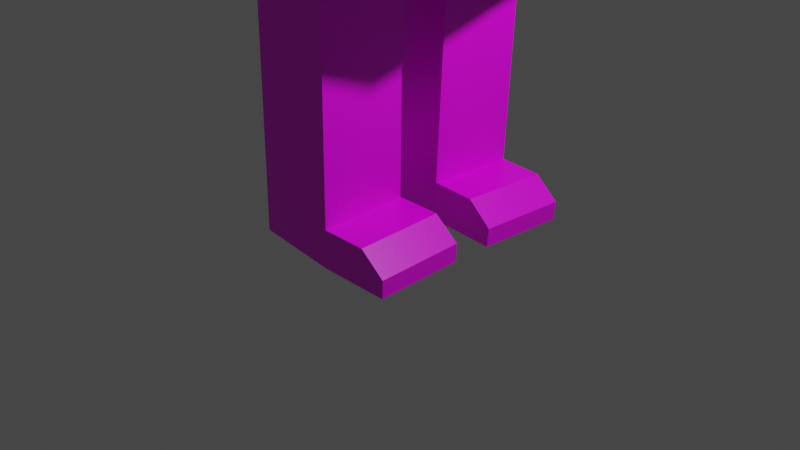 # Source: Ludzik6-textured-1.blend  (saved by Blender 2.92.15; exported with 4.5.12 LTS)
import bpy
from mathutils import Matrix  # noqa: F401  (used for matrix-valued properties, if any)

bpy.ops.wm.read_factory_settings(use_empty=True)
scene = bpy.context.scene
scene.name = 'Scene'

# ---- collections
col_collection = bpy.data.collections.new('Collection'); scene.collection.children.link(col_collection)

# ---- images (referenced by path relative to the original .blend; pixels are not part of the script)
import os
ASSET_DIR = os.environ.get("B2B_ASSET_DIR", "")  # directory of the original .blend (textures are referenced by path, not embedded)
HERE = os.path.dirname(os.path.abspath(__file__))  # packed textures are extracted next to this script under _unpacked/

def load_image(name, relpath, width, height, colorspace="sRGB"):
    """Load a texture the original file referenced (path relative to the .blend, or extracted next to this script)."""
    p = next((c for c in (os.path.join(HERE, relpath), os.path.join(ASSET_DIR, relpath)) if relpath and os.path.exists(c)), "")
    if p:
        img = bpy.data.images.load(p, check_existing=True)
        img.name = name
    else:  # same state as the original file: an image datablock whose file is absent (Cycles renders it pink)
        img = bpy.data.images.new(name, width, height)
        img.source = "FILE"
        img.filepath = "//" + (relpath or name)
    img.colorspace_settings.name = colorspace
    return img
img_pallet_png = load_image('pallet.png', 'pallet.png', 1024, 1024, 'sRGB')

# ---- materials (node trees are filled in below, after node groups)
mat_material = bpy.data.materials.new('Material')
mat_material.alpha_threshold = 0.0
mat_material.use_transparent_shadow = False
mat_material.line_color = (0.0, 0.0, 0.0, 1.0)

# ---- material node trees
mat_material.use_nodes = True; mat_material.node_tree.nodes.clear()
_N = mat_material.node_tree.nodes; _L = mat_material.node_tree.links
n0 = _N.new('ShaderNodeOutputMaterial'); n0.name = 'Material Output'; n0.location = (300, 300)
n1 = _N.new('ShaderNodeBsdfPrincipled'); n1.name = 'Principled BSDF'; n1.location = (10, 300)
n1.distribution = 'GGX'
n1.subsurface_method = 'BURLEY'
n1.inputs[2].default_value = 0.4
n1.inputs[3].default_value = 1.45
n1.inputs[27].default_value = (0.0, 0.0, 0.0, 1.0)
n1.inputs[28].default_value = 1.0
n2 = _N.new('ShaderNodeTexImage'); n2.name = 'Image Texture'; n2.location = (-306, 218)
n2.image = img_pallet_png
n2.interpolation = 'Closest'
_L.new(n1.outputs[0], n0.inputs[0])
_L.new(n2.outputs[0], n1.inputs[0])
n0.is_active_output = True

# ---- world
world_world = bpy.data.worlds.new('World'); scene.world = world_world
world_world.use_nodes = True; world_world.node_tree.nodes.clear()
_N = world_world.node_tree.nodes; _L = world_world.node_tree.links
n0 = _N.new('ShaderNodeOutputWorld'); n0.name = 'World Output'; n0.location = (300, 300)
n1 = _N.new('ShaderNodeBackground'); n1.name = 'Background'; n1.location = (10, 300)
n1.inputs[0].default_value = (0.05088, 0.05088, 0.05088, 1.0)
_L.new(n1.outputs[0], n0.inputs[0])
n0.is_active_output = True
world_world.color = (0.05088, 0.05088, 0.05088)
world_world.use_sun_shadow = False
world_world.sun_shadow_jitter_overblur = 0.0

# ---- cameras
cam_camera = bpy.data.cameras.new('Camera')
cam_camera.clip_end = 100.0
cam_camera.ortho_scale = 7.314

# ---- lights
light_light = bpy.data.lights.new('Light', 'POINT')
light_light.transmission_factor = 0.0
light_light.energy = 1000.0
light_light.shadow_soft_size = 0.1
light_light.shadow_maximum_resolution = 0.006
light_light.use_absolute_resolution = True

# ---- meshes
me_cube = bpy.data.meshes.new('Cube')
me_cube.from_pydata([(1.0, 1.106, 1.0), (0.8403, 1.106, -1.0), (1.127, 0.0, 1.0), (1.196, 0.0, -1.0), (-1.0, 1.106, 1.0), (-0.9228, 1.0, -1.0), (-1.0, 0.0, 1.0), (-1.099, 0.0, -1.0), (-0.7363, 0.1235, -1.405), (-0.743, 0.0, -1.405), (0.6608, 0.2298, -1.405), (0.9032, 0.0, -1.333), (0.4256, 1.27, -1.579), (-0.4874, 1.236, -1.517), (0.3962, 0.3056, -1.563), (-0.5168, 0.2711, -1.501), (0.3666, 1.24, -3.499), (-0.5464, 1.205, -3.437), (0.3372, 0.2752, -3.483), (-0.5758, 0.2407, -3.421), (0.3599, 1.237, -3.717), (-0.5531, 1.202, -3.655), (0.3305, 0.2718, -3.701), (-0.5825, 0.2372, -3.639), (0.3538, 1.233, -3.915), (-0.5592, 1.199, -3.853), (0.3244, 0.2686, -3.899), (-0.5886, 0.2341, -3.837), (0.3062, 1.209, -5.462), (-0.6067, 1.174, -5.4), (0.2768, 0.2441, -5.446), (-0.6361, 0.2095, -5.384), (0.2936, 1.202, -5.873), (-0.6194, 1.168, -5.811), (0.2642, 0.2376, -5.857), (-0.6488, 0.203, -5.795), (0.7543, 0.2293, -5.46), (0.7837, 1.194, -5.477), (0.7417, 0.2228, -5.871), (0.7711, 1.188, -5.887), (1.019, 0.2211, -5.682), (1.049, 1.186, -5.698), (1.007, 0.2146, -5.879), (1.036, 1.179, -5.895), (1.0, 0.0, 1.921), (-1.0, 0.0, 1.921), (1.0, 1.106, 1.921), (-1.0, 1.106, 1.921), (-0.3643, 1.457, 1.183), (0.3643, 1.457, 1.183), (-0.3643, 1.457, 1.738), (0.3643, 1.457, 1.738), (-0.3643, 3.359, 1.183), (0.3643, 3.359, 1.183), (-0.3643, 3.359, 1.738), (0.3643, 3.359, 1.738), (-0.3643, 3.475, 1.183), (0.3643, 3.475, 1.183), (-0.3643, 3.475, 1.738), (0.3643, 3.475, 1.738), (-0.3643, 3.634, 1.183), (0.3643, 3.634, 1.183), (-0.3643, 3.634, 1.738), (0.3643, 3.634, 1.738), (-0.3643, 5.211, 1.183), (0.3643, 5.211, 1.183), (-0.3643, 5.211, 1.738), (0.3643, 5.211, 1.738), (-0.5081, 5.339, 1.074), (0.5081, 5.339, 1.074), (-0.5081, 5.339, 1.847), (0.5081, 5.339, 1.847), (-0.5081, 6.494, 1.074), (0.5081, 6.494, 1.074), (-0.5081, 6.494, 1.847), (0.5081, 6.494, 1.847), (-0.3286, 6.594, 1.21), (0.3286, 6.594, 1.21), (-0.3286, 6.594, 1.711), (0.3286, 6.594, 1.711), (0.4607, 0.0, 2.182), (-0.4607, 0.0, 2.182), (0.4607, 0.808, 2.182), (-0.4607, 0.808, 2.182), (0.4607, 0.0, 2.493), (-0.4607, 0.0, 2.493), (0.4607, 0.808, 2.493), (-0.4607, 0.808, 2.493), (2.155, 0.0, 3.114), (-2.155, 0.0, 3.114), (2.155, 2.611, 3.114), (-2.155, 2.611, 3.114), (2.676, 0.0, 7.607), (-2.676, 0.0, 7.607), (2.676, 2.874, 7.607), (-2.676, 2.874, 7.607), (1.72, 0.0, 8.169), (-1.72, 0.0, 8.169), (1.72, 2.391, 8.169), (-1.72, 2.391, 8.169), (-3.009, 0.0, 4.088), (-3.009, 3.042, 4.088), (3.009, 0.0, 4.088), (3.009, 3.042, 4.088), (-3.009, 0.0, 6.762), (3.009, 0.0, 6.762), (-3.009, 3.042, 6.762), (3.009, 3.042, 6.762), (-0.3899, 3.042, 4.814), (0.3899, 3.042, 4.814), (-0.3899, 3.042, 6.036), (0.3899, 3.042, 6.036), (-0.3899, 4.248, 5.98), (-0.3899, 3.739, 4.87), (0.3899, 4.248, 5.98), (0.3899, 3.739, 4.87), (3.009, 0.819, 5.333), (3.009, 2.223, 5.333), (3.009, 0.819, 6.16), (3.009, 2.223, 6.16), (3.273, 2.223, 6.16), (3.273, 2.223, 5.333), (3.273, 0.819, 5.333), (3.273, 0.819, 6.16), (0.7789, 1.183, -0.6269), (-0.9575, 0.0, -0.6269), (1.052, 0.0, -0.6269), (-0.8345, 1.147, -0.6269), (-1.518, 0.0, -2.571), (1.235, 1.737, -2.571), (1.658, 0.0, -2.571), (-1.33, 1.571, -2.571), (-1.656, 0.0, -2.555), (1.354, 1.8, -2.555), (1.808, 0.0, -2.555), (-1.458, 1.624, -2.555), (3.009, 1.408, 5.333), (3.009, 1.408, 6.16), (3.273, 1.408, 5.333), (3.273, 1.408, 6.16)], [], [(4, 6, 45, 47), (132, 6, 4, 135), (7, 5, 8, 9), (133, 0, 2, 134), (135, 4, 0, 133), (8, 10, 11, 9), (1, 3, 11, 10), (10, 8, 15, 14), (3, 7, 9, 11), (15, 13, 17, 19), (8, 5, 13, 15), (5, 1, 12, 13), (1, 10, 14, 12), (16, 18, 22, 20), (13, 12, 16, 17), (12, 14, 18, 16), (14, 15, 19, 18), (22, 23, 27, 26), (18, 19, 23, 22), (19, 17, 21, 23), (17, 16, 20, 21), (27, 25, 29, 31), (23, 21, 25, 27), (21, 20, 24, 25), (20, 22, 26, 24), (28, 30, 36, 37), (25, 24, 28, 29), (24, 26, 30, 28), (26, 27, 31, 30), (33, 32, 34, 35), (30, 31, 35, 34), (31, 29, 33, 35), (29, 28, 32, 33), (36, 38, 42, 40), (30, 34, 38, 36), (32, 28, 37, 39), (34, 32, 39, 38), (41, 40, 42, 43), (37, 36, 40, 41), (39, 37, 41, 43), (38, 39, 43, 42), (47, 45, 81, 83), (2, 0, 46, 44), (46, 0, 49, 51), (6, 2, 44, 45), (49, 48, 52, 53), (4, 47, 50, 48), (0, 4, 48, 49), (47, 46, 51, 50), (55, 53, 57, 59), (51, 49, 53, 55), (50, 51, 55, 54), (48, 50, 54, 52), (56, 58, 62, 60), (54, 55, 59, 58), (52, 54, 58, 56), (53, 52, 56, 57), (63, 61, 65, 67), (57, 56, 60, 61), (59, 57, 61, 63), (58, 59, 63, 62), (66, 67, 71, 70), (62, 63, 67, 66), (60, 62, 66, 64), (61, 60, 64, 65), (68, 70, 74, 72), (64, 66, 70, 68), (65, 64, 68, 69), (67, 65, 69, 71), (75, 73, 77, 79), (69, 68, 72, 73), (71, 69, 73, 75), (70, 71, 75, 74), (77, 76, 78, 79), (74, 75, 79, 78), (72, 74, 78, 76), (73, 72, 76, 77), (83, 81, 85, 87), (45, 44, 80, 81), (46, 47, 83, 82), (44, 46, 82, 80), (86, 87, 91, 90), (81, 80, 84, 85), (82, 83, 87, 86), (80, 82, 86, 84), (106, 104, 93, 95), (84, 86, 90, 88), (87, 85, 89, 91), (85, 84, 88, 89), (93, 92, 96, 97), (104, 105, 92, 93), (107, 106, 95, 94), (105, 107, 94, 92), (98, 99, 97, 96), (94, 95, 99, 98), (92, 94, 98, 96), (95, 93, 97, 99), (88, 90, 103, 102), (90, 91, 101, 103), (89, 88, 102, 100), (91, 89, 100, 101), (102, 103, 107, 105), (103, 101, 106, 107), (100, 102, 105, 104), (101, 100, 104, 106), (109, 111, 110, 108), (115, 113, 112, 114), (111, 109, 115, 114), (109, 108, 113, 115), (108, 110, 112, 113), (110, 111, 114, 112), (136, 137, 119, 117), (138, 121, 120, 139), (117, 119, 120, 121), (137, 118, 123, 139), (136, 117, 121, 138), (118, 116, 122, 123), (5, 127, 124, 1), (1, 124, 126, 3), (7, 125, 127, 5), (3, 126, 125, 7), (127, 131, 129, 124), (124, 129, 130, 126), (125, 128, 131, 127), (131, 135, 133, 129), (129, 133, 134, 130), (128, 132, 135, 131), (116, 136, 138, 122), (119, 137, 139, 120), (122, 138, 139, 123), (116, 118, 137, 136)])
_uv = me_cube.uv_layers.new(name='UVMap')
_uv.uv.foreach_set('vector', [0.7411, 0.5, 0.7411, 0.5, 0.7411, 0.5, 0.7411, 0.5, 0.7411, 0.5, 0.7411, 0.5, 0.7411, 0.5, 0.7411, 0.5, 0.3982, 0.5, 0.3982, 0.5, 0.3982, 0.5, 0.3982, 0.5, 0.7411, 0.5, 0.7411, 0.5, 0.7411, 0.5, 0.7411, 0.5, 0.7411, 0.5, 0.7411, 0.5, 0.7411, 0.5, 0.7411, 0.5, 0.3982, 0.5, 0.3982, 0.5, 0.3982, 0.5, 0.3982, 0.5, 0.3982, 0.5, 0.3982, 0.5, 0.3982, 0.5, 0.3982, 0.5, 0.3982, 0.5, 0.3982, 0.5, 0.3982, 0.5, 0.3982, 0.5, 0.6704, 0.5, 0.6704, 0.5, 0.6704, 0.5, 0.6704, 0.5, 0.3919, 0.5, 0.3919, 0.5, 0.3919, 0.5, 0.3919, 0.5, 0.3982, 0.5, 0.3982, 0.5, 0.3982, 0.5, 0.3982, 0.5, 0.6704, 0.5, 0.6704, 0.5, 0.6704, 0.5, 0.6704, 0.5, 0.3982, 0.5, 0.3982, 0.5, 0.3982, 0.5, 0.3982, 0.5, 0.3919, 0.5, 0.3919, 0.5, 0.3919, 0.5, 0.3919, 0.5, 0.3919, 0.5, 0.3919, 0.5, 0.3919, 0.5, 0.3919, 0.5, 0.3919, 0.5, 0.3919, 0.5, 0.3919, 0.5, 0.3919, 0.5, 0.3919, 0.5, 0.3919, 0.5, 0.3919, 0.5, 0.3919, 0.5, 0.3919, 0.5, 0.3919, 0.5, 0.3919, 0.5, 0.3919, 0.5, 0.3919, 0.5, 0.3919, 0.5, 0.3919, 0.5, 0.3919, 0.5, 0.3919, 0.5, 0.3919, 0.5, 0.3919, 0.5, 0.3919, 0.5, 0.3919, 0.5, 0.3919, 0.5, 0.3919, 0.5, 0.3919, 0.5, 0.3919, 0.5, 0.3919, 0.5, 0.3919, 0.5, 0.3919, 0.5, 0.3919, 0.5, 0.3919, 0.5, 0.3919, 0.5, 0.3919, 0.5, 0.3919, 0.5, 0.3919, 0.5, 0.3919, 0.5, 0.3919, 0.5, 0.3919, 0.5, 0.3919, 0.5, 0.3919, 0.5, 0.3919, 0.5, 0.2298, 0.5, 0.2298, 0.5, 0.2298, 0.5, 0.2298, 0.5, 0.3919, 0.5, 0.3919, 0.5, 0.3919, 0.5, 0.3919, 0.5, 0.3919, 0.5, 0.3919, 0.5, 0.3919, 0.5, 0.3919, 0.5, 0.3919, 0.5, 0.3919, 0.5, 0.3919, 0.5, 0.3919, 0.5, 0.2298, 0.5, 0.2298, 0.5, 0.2298, 0.5, 0.2298, 0.5, 0.2298, 0.5, 0.2298, 0.5, 0.2298, 0.5, 0.2298, 0.5, 0.2298, 0.5, 0.2298, 0.5, 0.2298, 0.5, 0.2298, 0.5, 0.2298, 0.5, 0.2298, 0.5, 0.2298, 0.5, 0.2298, 0.5, 0.2298, 0.5, 0.2298, 0.5, 0.2298, 0.5, 0.2298, 0.5, 0.2298, 0.5, 0.2298, 0.5, 0.2298, 0.5, 0.2298, 0.5, 0.2298, 0.5, 0.2298, 0.5, 0.2298, 0.5, 0.2298, 0.5, 0.2298, 0.5, 0.2298, 0.5, 0.2298, 0.5, 0.2298, 0.5, 0.2298, 0.5, 0.2298, 0.5, 0.2298, 0.5, 0.2298, 0.5, 0.2298, 0.5, 0.2298, 0.5, 0.2298, 0.5, 0.2298, 0.5, 0.2298, 0.5, 0.2298, 0.5, 0.2298, 0.5, 0.2298, 0.5, 0.2298, 0.5, 0.2298, 0.5, 0.2298, 0.5, 0.2298, 0.5, 0.7411, 0.5, 0.7411, 0.5, 0.7411, 0.5, 0.7411, 0.5, 0.7411, 0.5, 0.7411, 0.5, 0.7411, 0.5, 0.7411, 0.5, 0.7411, 0.5, 0.7411, 0.5, 0.7411, 0.5, 0.7411, 0.5, 0.6704, 0.5, 0.6704, 0.5, 0.6704, 0.5, 0.6704, 0.5, 0.7411, 0.5, 0.7411, 0.5, 0.7411, 0.5, 0.7411, 0.5, 0.7411, 0.5, 0.7411, 0.5, 0.7411, 0.5, 0.7411, 0.5, 0.7411, 0.5, 0.7411, 0.5, 0.7411, 0.5, 0.7411, 0.5, 0.7411, 0.5, 0.7411, 0.5, 0.7411, 0.5, 0.7411, 0.5, 0.7411, 0.5, 0.7411, 0.5, 0.7411, 0.5, 0.7411, 0.5, 0.7411, 0.5, 0.7411, 0.5, 0.7411, 0.5, 0.7411, 0.5, 0.7411, 0.5, 0.7411, 0.5, 0.7411, 0.5, 0.7411, 0.5, 0.7411, 0.5, 0.7411, 0.5, 0.7411, 0.5, 0.7411, 0.5, 0.6704, 0.5, 0.6704, 0.5, 0.6704, 0.5, 0.6704, 0.5, 0.7411, 0.5, 0.7411, 0.5, 0.7411, 0.5, 0.7411, 0.5, 0.7411, 0.5, 0.7411, 0.5, 0.7411, 0.5, 0.7411, 0.5, 0.7411, 0.5, 0.7411, 0.5, 0.7411, 0.5, 0.7411, 0.5, 0.6704, 0.5, 0.6704, 0.5, 0.6704, 0.5, 0.6704, 0.5, 0.6704, 0.5, 0.6704, 0.5, 0.6704, 0.5, 0.6704, 0.5, 0.6704, 0.5, 0.6704, 0.5, 0.6704, 0.5, 0.6704, 0.5, 0.6704, 0.5, 0.6704, 0.5, 0.6704, 0.5, 0.6704, 0.5, 0.6704, 0.5, 0.6704, 0.5, 0.6704, 0.5, 0.6704, 0.5, 0.6704, 0.5, 0.6704, 0.5, 0.6704, 0.5, 0.6704, 0.5, 0.6704, 0.5, 0.6704, 0.5, 0.6704, 0.5, 0.6704, 0.5, 0.6704, 0.5, 0.6704, 0.5, 0.6704, 0.5, 0.6704, 0.5, 0.6704, 0.5, 0.6704, 0.5, 0.6704, 0.5, 0.6704, 0.5, 0.6704, 0.5, 0.6704, 0.5, 0.6704, 0.5, 0.6704, 0.5, 0.6704, 0.5, 0.6704, 0.5, 0.6704, 0.5, 0.6704, 0.5, 0.6704, 0.5, 0.6704, 0.5, 0.6704, 0.5, 0.6704, 0.5, 0.6704, 0.5, 0.6704, 0.5, 0.6704, 0.5, 0.6704, 0.5, 0.6704, 0.5, 0.6704, 0.5, 0.6704, 0.5, 0.6704, 0.5, 0.6704, 0.5, 0.6704, 0.5, 0.6704, 0.5, 0.6704, 0.5, 0.6704, 0.5, 0.6704, 0.5, 0.6704, 0.5, 0.6704, 0.5, 0.6704, 0.5, 0.6704, 0.5, 0.6704, 0.5, 0.6704, 0.5, 0.6704, 0.5, 0.6704, 0.5, 0.6704, 0.5, 0.6704, 0.5, 0.6704, 0.5, 0.6704, 0.5, 0.6704, 0.5, 0.6704, 0.5, 0.6704, 0.5, 0.6704, 0.5, 0.6704, 0.5, 0.6704, 0.5, 0.6704, 0.5, 0.6704, 0.5, 0.6704, 0.5, 0.6704, 0.5, 0.6704, 0.5, 0.6704, 0.5, 0.6704, 0.5, 0.6704, 0.5, 0.7411, 0.5, 0.7411, 0.5, 0.7411, 0.5, 0.7411, 0.5, 0.7411, 0.5, 0.7411, 0.5, 0.7411, 0.5, 0.7411, 0.5, 0.6704, 0.5, 0.6704, 0.5, 0.6704, 0.5, 0.6704, 0.5, 0.6704, 0.5, 0.6704, 0.5, 0.6704, 0.5, 0.6704, 0.5, 0.6704, 0.5, 0.6704, 0.5, 0.6704, 0.5, 0.6704, 0.5, 0.6683, 0.5, 0.6683, 0.5, 0.6683, 0.5, 0.6683, 0.5, 0.6704, 0.5, 0.6704, 0.5, 0.6704, 0.5, 0.6704, 0.5, 0.6704, 0.5, 0.6704, 0.5, 0.6704, 0.5, 0.6704, 0.5, 0.6704, 0.5, 0.6704, 0.5, 0.6704, 0.5, 0.6704, 0.5, 0.6704, 0.5, 0.6704, 0.5, 0.6704, 0.5, 0.6704, 0.5, 0.6704, 0.5, 0.6704, 0.5, 0.6704, 0.5, 0.6704, 0.5, 0.6704, 0.5, 0.6704, 0.5, 0.6704, 0.5, 0.6704, 0.5, 0.6704, 0.5, 0.6704, 0.5, 0.6704, 0.5, 0.6704, 0.5, 0.6704, 0.5, 0.6704, 0.5, 0.6704, 0.5, 0.6704, 0.5, 0.6704, 0.5, 0.6704, 0.5, 0.6704, 0.5, 0.6704, 0.5, 0.6704, 0.5, 0.6704, 0.5, 0.6704, 0.5, 0.6704, 0.5, 0.6704, 0.5, 0.6704, 0.5, 0.6704, 0.5, 0.6704, 0.5, 0.6704, 0.5, 0.6704, 0.5, 0.6704, 0.5, 0.6704, 0.5, 0.6704, 0.5, 0.6704, 0.5, 0.6704, 0.5, 0.6704, 0.5, 0.6704, 0.5, 0.6704, 0.5, 0.6704, 0.5, 0.6704, 0.5, 0.6704, 0.5, 0.6704, 0.5, 0.6704, 0.5, 0.6704, 0.5, 0.6704, 0.5, 0.6704, 0.5, 0.6704, 0.5, 0.6704, 0.5, 0.6704, 0.5, 0.6704, 0.5, 0.6704, 0.5, 0.6704, 0.5, 0.6704, 0.5, 0.6704, 0.5, 0.6704, 0.5, 0.6704, 0.5, 0.6704, 0.5, 0.6704, 0.5, 0.6704, 0.5, 0.6704, 0.5, 0.6704, 0.5, 0.6704, 0.5, 0.6704, 0.5, 0.6704, 0.5, 0.6704, 0.5, 0.6704, 0.5, 0.6704, 0.5, 0.6704, 0.5, 0.6704, 0.5, 0.6704, 0.5, 0.6704, 0.5, 0.6704, 0.5, 0.6704, 0.5, 0.6704, 0.5, 0.6704, 0.5, 0.6704, 0.5, 0.6704, 0.5, 0.6704, 0.5, 0.6704, 0.5, 0.6704, 0.5, 0.6704, 0.5, 0.6704, 0.5, 0.6704, 0.5, 0.6704, 0.5, 0.6704, 0.5, 0.6704, 0.5, 0.6704, 0.5, 0.6704, 0.5, 0.6704, 0.5, 0.6704, 0.5, 0.6704, 0.5, 0.6704, 0.5, 0.01786, 0.5, 0.01786, 0.5, 0.01786, 0.5, 0.01786, 0.5, 0.01786, 0.5, 0.01786, 0.5, 0.01786, 0.5, 0.01786, 0.5, 0.01786, 0.5, 0.01786, 0.5, 0.01786, 0.5, 0.01786, 0.5, 0.01786, 0.5, 0.01786, 0.5, 0.01786, 0.5, 0.01786, 0.5, 0.01786, 0.5, 0.01786, 0.5, 0.01786, 0.5, 0.01786, 0.5, 0.3982, 0.5, 0.3982, 0.5, 0.3982, 0.5, 0.3982, 0.5, 0.6704, 0.5, 0.6704, 0.5, 0.6704, 0.5, 0.6704, 0.5, 0.6704, 0.5, 0.6704, 0.5, 0.6704, 0.5, 0.6704, 0.5, 0.6704, 0.5, 0.6704, 0.5, 0.6704, 0.5, 0.6704, 0.5, 0.7411, 0.5, 0.7411, 0.5, 0.7411, 0.5, 0.7411, 0.5, 0.7411, 0.5, 0.7411, 0.5, 0.7411, 0.5, 0.7411, 0.5, 0.7411, 0.5, 0.7411, 0.5, 0.7411, 0.5, 0.7411, 0.5, 0.7411, 0.5, 0.7411, 0.5, 0.7411, 0.5, 0.7411, 0.5, 0.7411, 0.5, 0.7411, 0.5, 0.7411, 0.5, 0.7411, 0.5, 0.7411, 0.5, 0.7411, 0.5, 0.7411, 0.5, 0.7411, 0.5, 0.01786, 0.5, 0.01786, 0.5, 0.01786, 0.5, 0.01786, 0.5, 0.01786, 0.5, 0.01786, 0.5, 0.01786, 0.5, 0.01786, 0.5, 0.2278, 0.5, 0.2278, 0.5, 0.2278, 0.5, 0.2278, 0.5, 0.6704, 0.5, 0.6704, 0.5, 0.6704, 0.5, 0.6704, 0.5])
me_cube.materials.append(mat_material)
me_cube.use_remesh_preserve_volume = False
me_cube.use_remesh_preserve_attributes = False
me_cube.use_mirror_vertex_groups = False
me_cube.update()

# ---- objects
ob_cube = bpy.data.objects.new('Cube', me_cube)
ob_light = bpy.data.objects.new('Light', light_light)
ob_camera = bpy.data.objects.new('Camera', cam_camera)

# ---- transforms, parenting, visibility, modifiers, constraints
ob_cube.location = (0.0, 0.0, 5.862)
ob_cube.lock_rotations_4d = False
ob_cube.empty_display_type = 'ARROWS'
ob_cube.lineart.crease_threshold = 0.0
_m = ob_cube.modifiers.new('Mirror', 'MIRROR')
_m.use_axis = (False, True, False)
_m.use_clip = True
ob_light.location = (4.076, 1.005, 5.904)
ob_light.rotation_euler = (0.6503, 0.05522, 1.866)
ob_light.lock_rotations_4d = False
ob_light.empty_display_type = 'ARROWS'
ob_light.color = (0.0, 0.0, 0.0, 0.0)
ob_light.lineart.crease_threshold = 0.0
ob_camera.location = (7.359, -6.926, 4.958)
ob_camera.rotation_euler = (1.109, 0.0, 0.8149)
ob_camera.lock_rotations_4d = False
ob_camera.empty_display_type = 'ARROWS'
ob_camera.color = (0.0, 0.0, 0.0, 0.0)
ob_camera.display_type = 'WIRE'
ob_camera.lineart.crease_threshold = 0.0

# ---- collection membership
col_collection.objects.link(ob_cube)
col_collection.objects.link(ob_light)
col_collection.objects.link(ob_camera)

# ---- scene / render settings (as saved in the file)
scene.camera = ob_camera
scene.frame_start = 1; scene.frame_end = 250; scene.frame_set(1)
scene.render.engine = 'BLENDER_EEVEE_NEXT'
scene.cycles.use_denoising = False
scene.cycles.samples = 128
scene.cycles.sampling_pattern = 'TABULATED_SOBOL'
scene.cycles.use_adaptive_sampling = False
scene.cycles.use_light_tree = False
scene.view_settings.view_transform = 'Filmic'
bpy.context.view_layer.update()
